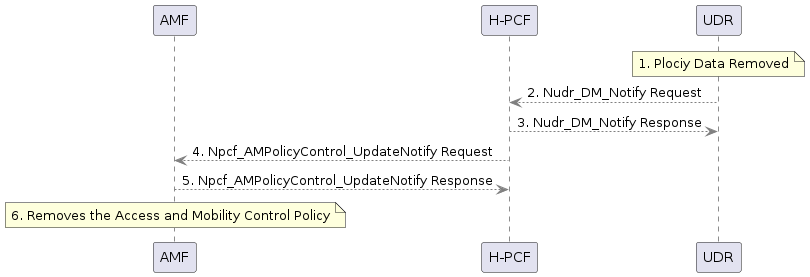

The diagram above was rendered by PlantUML. Its source (embedded in the PNG):
@startuml SM Policy Association Establishment

' Used by:
'   TS23502_UERequested_PDU_Session_Establishment_NonRoaming_And_Roaming_With_Local_Breakout.puml

!$DEFAULT_COLOR = "#gray"

participant AMF as AMF
participant "H-PCF" as HPCF
participant UDR as UDR

' Assign default colors to the Operations is they are not assigned in the vars file
!$Nudr_DM_Notify ?= $DEFAULT_COLOR
!$Npcf_AMPolicyControl_UpdateNotify ?= $DEFAULT_COLOR

note over UDR
    1. Plociy Data Removed
end note
UDR -[$Nudr_DM_Notify]-> HPCF : 2. Nudr_DM_Notify Request
UDR <-[$Nudr_DM_Notify]- HPCF : 3. Nudr_DM_Notify Response
HPCF -[$Npcf_AMPolicyControl_UpdateNotify]-> AMF : 4. Npcf_AMPolicyControl_UpdateNotify Request
HPCF <-[$Npcf_AMPolicyControl_UpdateNotify]- AMF : 5. Npcf_AMPolicyControl_UpdateNotify Response
note over AMF
    6. Removes the Access and Mobility Control Policy
end note
@enduml